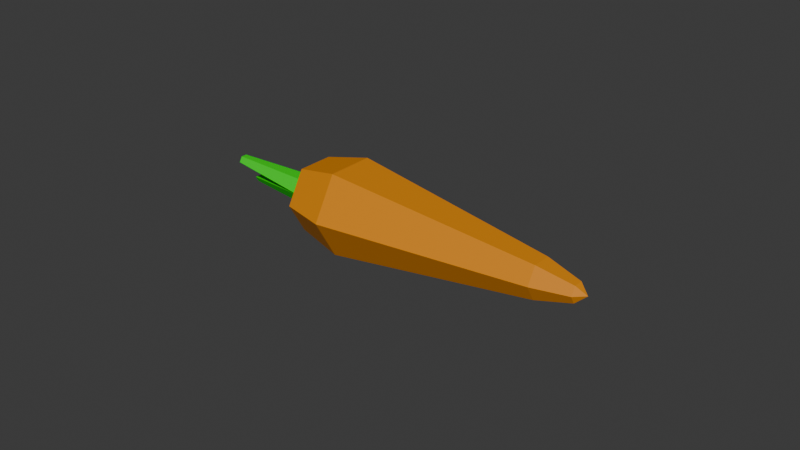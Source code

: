 # Source: Carrot.blend  (saved by Blender 4.0.36; exported with 4.5.12 LTS)
import bpy
from mathutils import Matrix  # noqa: F401  (used for matrix-valued properties, if any)

bpy.ops.wm.read_factory_settings(use_empty=True)
scene = bpy.context.scene
scene.name = 'Scene'

# ---- collections
col_collection = bpy.data.collections.new('Collection'); scene.collection.children.link(col_collection)

# ---- materials (node trees are filled in below, after node groups)
mat_material = bpy.data.materials.new('Material')
mat_material.alpha_threshold = 0.0
mat_material.use_transparent_shadow = False
mat_material.roughness = 0.5
mat_material.line_color = (0.0, 0.0, 0.0, 1.0)

# ---- material node trees
mat_material.use_nodes = True; mat_material.node_tree.nodes.clear()
_N = mat_material.node_tree.nodes; _L = mat_material.node_tree.links
n0 = _N.new('ShaderNodeOutputMaterial'); n0.name = 'Material Output'; n0.location = (300, 300)
n1 = _N.new('ShaderNodeBsdfPrincipled'); n1.name = 'Principled BSDF'; n1.location = (10, 300)
n1.inputs[3].default_value = 1.45
n2 = _N.new('ShaderNodeVertexColor'); n2.name = 'Color Attribute'; n2.location = (-193, 270)
_L.new(n1.outputs[0], n0.inputs[0])
_L.new(n2.outputs[0], n1.inputs[0])
n0.is_active_output = True

# ---- world
world_world = bpy.data.worlds.new('World'); scene.world = world_world
world_world.use_nodes = True; world_world.node_tree.nodes.clear()
_N = world_world.node_tree.nodes; _L = world_world.node_tree.links
n0 = _N.new('ShaderNodeOutputWorld'); n0.name = 'World Output'; n0.location = (300, 300)
n1 = _N.new('ShaderNodeBackground'); n1.name = 'Background'; n1.location = (10, 300)
n1.inputs[0].default_value = (0.05088, 0.05088, 0.05088, 1.0)
_L.new(n1.outputs[0], n0.inputs[0])
n0.is_active_output = True
world_world.color = (0.05088, 0.05088, 0.05088)
world_world.use_sun_shadow = False
world_world.sun_shadow_jitter_overblur = 0.0

# ---- meshes
me_cone = bpy.data.meshes.new('Cone')
me_cone.from_pydata([(-0.491, 0.3275, 0.0), (-0.491, 0.1638, 0.2837), (-0.491, -0.1638, 0.2837), (-0.491, -0.3275, 0.0), (-0.491, -0.1638, -0.2837), (-0.491, 0.1638, -0.2837), (1.194, 0.06535, 0.0), (1.194, 0.03268, 0.0566), (1.194, -0.03268, 0.0566), (1.194, -0.06535, 0.0), (1.194, -0.03268, -0.0566), (1.194, 0.03268, -0.0566), (1.261, 0.0, 0.0), (0.9494, 0.06536, 0.1132), (0.9494, -0.06536, -0.1132), (0.9494, -0.1307, 0.0), (0.9494, 0.1307, 0.0), (0.9494, 0.06536, -0.1132), (0.9494, -0.06536, 0.1132), (-0.7969, 0.2511, 0.0), (-0.7969, 0.1255, 0.2174), (-0.7969, -0.1255, 0.2174), (-0.7969, -0.2511, 0.0), (-0.7969, -0.1255, -0.2174), (-0.7969, 0.1255, -0.2174), (-0.8549, 0.1008, 0.0), (-0.8549, 0.0504, 0.0873), (-0.8549, -0.0504, 0.0873), (-0.8549, -0.1008, 0.0), (-0.8549, -0.0504, -0.0873), (-0.8549, 0.0504, -0.0873), (-1.429, -0.002382, 0.07198), (-1.429, -0.02296, 0.1076), (-1.429, -0.06413, 0.1076), (-1.429, -0.08471, 0.07198), (-1.353, 0.06815, -0.03919), (-1.353, -0.01734, -0.03919), (-1.353, 0.004029, -0.0762), (-1.353, 0.04677, -0.0762)], [], [(16, 6, 11, 17), (14, 10, 9, 15), (18, 8, 7, 13), (17, 11, 10, 14), (15, 9, 8, 18), (13, 7, 6, 16), (10, 12, 9), (8, 12, 7), (11, 12, 10), (9, 12, 8), (7, 12, 6), (6, 12, 11), (1, 13, 16, 0), (3, 15, 18, 2), (5, 17, 14, 4), (2, 18, 13, 1), (4, 14, 15, 3), (0, 16, 17, 5), (5, 24, 19, 0), (3, 22, 23, 4), (1, 20, 21, 2), (4, 23, 24, 5), (2, 21, 22, 3), (0, 19, 20, 1), (23, 29, 30, 24), (21, 27, 28, 22), (19, 25, 26, 20), (24, 30, 25, 19), (22, 28, 29, 23), (20, 26, 27, 21), (26, 27, 28, 29, 30, 25), (28, 27, 33, 34), (27, 26, 32, 33), (26, 25, 31, 32), (32, 31, 34, 33), (25, 30, 38, 35), (30, 29, 37, 38), (29, 28, 36, 37), (37, 36, 35, 38), (35, 36, 28, 25), (34, 31, 25, 28)])
_uv = me_cone.uv_layers.new(name='UVMap')
_uv.uv.foreach_set('vector', [0.0, 0.0, 0.0, 0.0, 0.0, 0.0, 0.0, 0.0, 0.0, 0.0, 0.0, 0.0, 0.0, 0.0, 0.0, 0.0, 0.0, 0.0, 0.0, 0.0, 0.0, 0.0, 0.0, 0.0, 0.0, 0.0, 0.0, 0.0, 0.0, 0.0, 0.0, 0.0, 0.0, 0.0, 0.0, 0.0, 0.0, 0.0, 0.0, 0.0, 0.0, 0.0, 0.0, 0.0, 0.0, 0.0, 0.0, 0.0, 0.0, 0.0, 0.0, 0.0, 0.0, 0.0, 0.0, 0.0, 0.0, 0.0, 0.0, 0.0, 0.0, 0.0, 0.0, 0.0, 0.0, 0.0, 0.0, 0.0, 0.0, 0.0, 0.0, 0.0, 0.0, 0.0, 0.0, 0.0, 0.0, 0.0, 0.0, 0.0, 0.0, 0.0, 0.0, 0.0, 0.0, 0.0, 0.0, 0.0, 0.0, 0.0, 0.0, 0.0, 0.0, 0.0, 0.0, 0.0, 0.0, 0.0, 0.0, 0.0, 0.0, 0.0, 0.0, 0.0, 0.0, 0.0, 0.0, 0.0, 0.0, 0.0, 0.0, 0.0, 0.0, 0.0, 0.0, 0.0, 0.0, 0.0, 0.0, 0.0, 0.0, 0.0, 0.0, 0.0, 0.0, 0.0, 0.0, 0.0, 0.0, 0.0, 0.0, 0.0, 0.0, 0.0, 0.0, 0.0, 0.0, 0.0, 0.0, 0.0, 0.0, 0.0, 0.0, 0.0, 0.0, 0.0, 0.0, 0.0, 0.0, 0.0, 0.0, 0.0, 0.0, 0.0, 0.0, 0.0, 0.0, 0.0, 0.0, 0.0, 0.0, 0.0, 0.0, 0.0, 0.0, 0.0, 0.0, 0.0, 0.0, 0.0, 0.0, 0.0, 0.0, 0.0, 0.0, 0.0, 0.0, 0.0, 0.0, 0.0, 0.0, 0.0, 0.0, 0.0, 0.0, 0.0, 0.0, 0.0, 0.0, 0.0, 0.0, 0.0, 0.0, 0.0, 0.0, 0.0, 0.0, 0.0, 0.0, 0.0, 0.0, 0.0, 0.0, 0.0, 0.0, 0.0, 0.0, 0.0, 0.0, 0.0, 0.0, 0.0, 0.0, 0.0, 0.0, 0.0, 0.0, 0.0, 0.0, 0.0, 0.0, 0.0, 0.0, 0.0, 0.0, 0.0, 0.0, 0.0, 0.0, 0.0, 0.0, 0.0, 0.0, 0.0, 0.0, 0.0, 0.0, 0.0, 0.0, 0.0, 0.0, 0.0, 0.0, 0.0, 0.0, 0.0, 0.0, 0.0, 0.0, 0.0, 0.0, 0.0, 0.0, 0.0, 0.0, 0.0, 0.0, 0.0, 0.0, 0.0, 0.0, 0.0, 0.0, 0.0, 0.0, 0.0, 0.0, 0.0, 0.0, 0.0, 0.0, 0.0, 0.0, 0.0, 0.0, 0.0, 0.0, 0.0, 0.0, 0.0, 0.0, 0.0, 0.0, 0.0, 0.0, 0.0, 0.0, 0.0, 0.0, 0.0, 0.0, 0.0, 0.0, 0.0, 0.0, 0.0, 0.0, 0.0, 0.0, 0.0, 0.0, 0.0, 0.0, 0.0, 0.0, 0.0, 0.0, 0.0, 0.0, 0.0, 0.0, 0.0, 0.0, 0.0, 0.0, 0.0, 0.0, 0.0, 0.0, 0.0])
_ca = me_cone.color_attributes.new('Attribute', 'BYTE_COLOR', 'CORNER')
_ca.data.foreach_set('color', [0.7529, 0.2542, 0.0, 1.0, 0.7529, 0.2542, 0.0, 1.0, 0.7529, 0.2542, 0.0, 1.0, 0.7529, 0.2542, 0.0, 1.0, 0.7529, 0.2542, 0.0, 1.0, 0.7529, 0.2542, 0.0, 1.0, 0.7529, 0.2542, 0.0, 1.0, 0.7529, 0.2542, 0.0, 1.0, 0.7529, 0.2542, 0.0, 1.0, 0.7529, 0.2542, 0.0, 1.0, 0.7529, 0.2542, 0.0, 1.0, 0.7529, 0.2542, 0.0, 1.0, 0.7529, 0.2542, 0.0, 1.0, 0.7529, 0.2542, 0.0, 1.0, 0.7529, 0.2542, 0.0, 1.0, 0.7529, 0.2542, 0.0, 1.0, 0.7529, 0.2542, 0.0, 1.0, 0.7529, 0.2542, 0.0, 1.0, 0.7529, 0.2542, 0.0, 1.0, 0.7529, 0.2542, 0.0, 1.0, 0.7529, 0.2542, 0.0, 1.0, 0.7529, 0.2542, 0.0, 1.0, 0.7529, 0.2542, 0.0, 1.0, 0.7529, 0.2542, 0.0, 1.0, 0.7529, 0.2542, 0.0, 1.0, 0.7529, 0.2542, 0.0, 1.0, 0.7529, 0.2542, 0.0, 1.0, 0.7529, 0.2542, 0.0, 1.0, 0.7529, 0.2542, 0.0, 1.0, 0.7529, 0.2542, 0.0, 1.0, 0.7529, 0.2542, 0.0, 1.0, 0.7529, 0.2542, 0.0, 1.0, 0.7529, 0.2542, 0.0, 1.0, 0.7529, 0.2542, 0.0, 1.0, 0.7529, 0.2542, 0.0, 1.0, 0.7529, 0.2542, 0.0, 1.0, 0.7529, 0.2542, 0.0, 1.0, 0.7529, 0.2542, 0.0, 1.0, 0.7529, 0.2542, 0.0, 1.0, 0.7529, 0.2542, 0.0, 1.0, 0.7529, 0.2542, 0.0, 1.0, 0.7529, 0.2542, 0.0, 1.0, 0.7529, 0.2542, 0.0, 1.0, 0.7529, 0.2542, 0.0, 1.0, 0.7529, 0.2542, 0.0, 1.0, 0.7529, 0.2542, 0.0, 1.0, 0.7529, 0.2542, 0.0, 1.0, 0.7529, 0.2542, 0.0, 1.0, 0.7529, 0.2542, 0.0, 1.0, 0.7529, 0.2542, 0.0, 1.0, 0.7529, 0.2542, 0.0, 1.0, 0.7529, 0.2542, 0.0, 1.0, 0.7529, 0.2542, 0.0, 1.0, 0.7529, 0.2542, 0.0, 1.0, 0.7529, 0.2542, 0.0, 1.0, 0.7529, 0.2542, 0.0, 1.0, 0.7529, 0.2542, 0.0, 1.0, 0.7529, 0.2542, 0.0, 1.0, 0.7529, 0.2542, 0.0, 1.0, 0.7529, 0.2542, 0.0, 1.0, 0.7529, 0.2542, 0.0, 1.0, 0.7529, 0.2542, 0.0, 1.0, 0.7529, 0.2542, 0.0, 1.0, 0.7529, 0.2542, 0.0, 1.0, 0.7529, 0.2542, 0.0, 1.0, 0.7529, 0.2542, 0.0, 1.0, 0.7529, 0.2542, 0.0, 1.0, 0.7529, 0.2542, 0.0, 1.0, 0.7529, 0.2542, 0.0, 1.0, 0.7529, 0.2542, 0.0, 1.0, 0.7529, 0.2542, 0.0, 1.0, 0.7529, 0.2542, 0.0, 1.0, 0.7529, 0.2542, 0.0, 1.0, 0.7529, 0.2542, 0.0, 1.0, 0.7529, 0.2542, 0.0, 1.0, 0.7529, 0.2542, 0.0, 1.0, 0.7529, 0.2542, 0.0, 1.0, 0.7529, 0.2542, 0.0, 1.0, 0.7529, 0.2542, 0.0, 1.0, 0.7529, 0.2542, 0.0, 1.0, 0.7529, 0.2542, 0.0, 1.0, 0.7529, 0.2542, 0.0, 1.0, 0.7529, 0.2542, 0.0, 1.0, 0.7529, 0.2542, 0.0, 1.0, 0.7529, 0.2542, 0.0, 1.0, 0.7529, 0.2542, 0.0, 1.0, 0.7529, 0.2542, 0.0, 1.0, 0.7529, 0.2542, 0.0, 1.0, 0.7529, 0.2542, 0.0, 1.0, 0.7529, 0.2542, 0.0, 1.0, 0.7529, 0.2542, 0.0, 1.0, 0.7529, 0.2542, 0.0, 1.0, 0.7529, 0.2542, 0.0, 1.0, 0.7529, 0.2542, 0.0, 1.0, 0.7529, 0.2542, 0.0, 1.0, 0.7529, 0.2542, 0.0, 1.0, 0.7529, 0.2542, 0.0, 1.0, 0.7529, 0.2542, 0.0, 1.0, 0.7529, 0.2542, 0.0, 1.0, 0.7529, 0.2542, 0.0, 1.0, 0.7529, 0.2542, 0.0, 1.0, 0.7529, 0.2542, 0.0, 1.0, 0.7529, 0.2542, 0.0, 1.0, 0.7529, 0.2542, 0.0, 1.0, 0.7529, 0.2542, 0.0, 1.0, 0.7529, 0.2542, 0.0, 1.0, 0.7529, 0.2542, 0.0, 1.0, 0.7529, 0.2542, 0.0, 1.0, 0.7529, 0.2542, 0.0, 1.0, 0.7529, 0.2542, 0.0, 1.0, 0.7529, 0.2542, 0.0, 1.0, 0.7529, 0.2542, 0.0, 1.0, 0.7529, 0.2542, 0.0, 1.0, 0.7529, 0.2542, 0.0, 1.0, 0.7529, 0.2542, 0.0, 1.0, 0.7529, 0.2542, 0.0, 1.0, 0.7529, 0.2542, 0.0, 1.0, 0.7529, 0.2542, 0.0, 1.0, 0.7529, 0.2542, 0.0, 1.0, 0.7529, 0.2542, 0.0, 1.0, 0.0, 0.7529, 0.0, 1.0, 0.0, 0.7529, 0.0, 1.0, 0.0, 0.7529, 0.0, 1.0, 0.0, 0.7529, 0.0, 1.0, 0.0, 0.7529, 0.0, 1.0, 0.0, 0.7529, 0.0, 1.0, 0.0, 0.7529, 0.0, 1.0, 0.0, 0.7529, 0.0, 1.0, 0.0, 0.7529, 0.0, 1.0, 0.0, 0.7529, 0.0, 1.0, 0.0, 0.7529, 0.0, 1.0, 0.0, 0.7529, 0.0, 1.0, 0.0, 0.7529, 0.0, 1.0, 0.0, 0.7529, 0.0, 1.0, 0.0, 0.7529, 0.0, 1.0, 0.0, 0.7529, 0.0, 1.0, 0.0, 0.7529, 0.0, 1.0, 0.0, 0.7529, 0.0, 1.0, 0.0, 0.7529, 0.0, 1.0, 0.0, 0.7529, 0.0, 1.0, 0.0, 0.7529, 0.0, 1.0, 0.0, 0.7529, 0.0, 1.0, 0.0, 0.7529, 0.0, 1.0, 0.0, 0.7529, 0.0, 1.0, 0.0, 0.7529, 0.0, 1.0, 0.0, 0.7529, 0.0, 1.0, 0.0, 0.7529, 0.0, 1.0, 0.0, 0.7529, 0.0, 1.0, 0.0, 0.7529, 0.0, 1.0, 0.0, 0.7529, 0.0, 1.0, 0.0, 0.7529, 0.0, 1.0, 0.0, 0.7529, 0.0, 1.0, 0.0, 0.7529, 0.0, 1.0, 0.0, 0.7529, 0.0, 1.0, 0.0, 0.7529, 0.0, 1.0, 0.0, 0.7529, 0.0, 1.0, 0.0, 0.7529, 0.0, 1.0, 0.0, 0.7529, 0.0, 1.0, 0.0, 0.7529, 0.0, 1.0, 0.0, 0.7529, 0.0, 1.0])
me_cone.materials.append(mat_material)
me_cone.use_paint_bone_selection = False
me_cone.use_paint_mask = True
me_cone.update()

# ---- objects
ob_carrot = bpy.data.objects.new('Carrot', me_cone)

# ---- transforms, parenting, visibility, modifiers, constraints
ob_carrot.location = (0.0, 0.0, 0.0)
ob_carrot.scale = (0.04727, 0.04727, 0.04727)

# ---- collection membership
col_collection.objects.link(ob_carrot)

# ---- scene / render settings (as saved in the file)
scene.frame_start = 1; scene.frame_end = 250; scene.frame_set(1)
scene.render.engine = 'BLENDER_EEVEE_NEXT'
scene.cycles.sampling_pattern = 'TABULATED_SOBOL'
bpy.context.view_layer.update()

# ---- added for rendering (the .blend has no active camera and no usable light): camera, sun
cam_auto = bpy.data.cameras.new('AutoCamera')
cam_auto.lens = 50.0
cam_auto.sensor_width = 36.0
cam_auto.clip_end = 1000.0
ob_auto_camera = bpy.data.objects.new('AutoCamera', cam_auto)
scene.collection.objects.link(ob_auto_camera)
ob_auto_camera.location = (0.181076, -0.222054, 0.148036)
ob_auto_camera.rotation_euler = (1.09748, -7.21219e-08, 0.694738)
scene.camera = ob_auto_camera
light_auto_sun = bpy.data.lights.new('AutoSun', 'SUN')
light_auto_sun.energy = 3.0
light_auto_sun.angle = 0.0523599
ob_auto_sun = bpy.data.objects.new('AutoSun', light_auto_sun)
scene.collection.objects.link(ob_auto_sun)
ob_auto_sun.rotation_euler = (0.872665, 0.174533, 0.523599)
bpy.context.view_layer.update()
